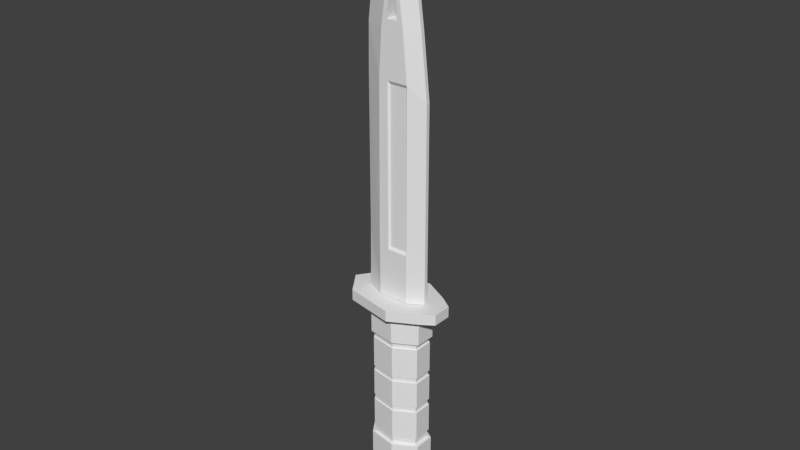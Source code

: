 # Source: M9_Knife.blend  (saved by Blender 2.79.0; exported with 4.5.12 LTS)
import bpy
from mathutils import Matrix  # noqa: F401  (used for matrix-valued properties, if any)

bpy.ops.wm.read_factory_settings(use_empty=True)
scene = bpy.context.scene
scene.name = 'Scene'

# ---- collections
col_collection_1 = bpy.data.collections.new('Collection 1'); scene.collection.children.link(col_collection_1)

# ---- materials (node trees are filled in below, after node groups)
mat_color_palette = bpy.data.materials.new('Color Palette')
mat_color_palette.alpha_threshold = 0.0
mat_color_palette.use_transparent_shadow = False
mat_color_palette.roughness = 0.5
mat_color_palette.specular_intensity = 0.0

# ---- material node trees

# ---- world
world_world = bpy.data.worlds.new('World'); scene.world = world_world
world_world.color = (0.05088, 0.05088, 0.05088)
world_world.use_sun_shadow = False
world_world.sun_shadow_jitter_overblur = 0.0
world_world.cycles.sampling_method = 'MANUAL'

# ---- meshes
me_cylinder_001 = bpy.data.meshes.new('Cylinder.001')
me_cylinder_001.from_pydata([(0.05553, 0.7999, -9.22), (0.05709, 0.7984, -7.164), (0.8282, 0.5639, -9.22), (0.8296, 0.5623, -7.164), (0.9719, -0.06431, -9.22), (0.9733, -0.06571, -7.164), (0.3785, -0.6116, -9.22), (-0.5052, -0.6659, -9.22), (-0.5035, -0.6671, -7.164), (-1.014, -0.1862, -9.22), (-1.012, -0.1876, -7.164), (-0.7642, 0.4661, -9.22), (-0.7625, 0.4646, -7.164), (0.04047, 0.6177, -9.447), (0.6271, 0.4385, -9.447), (0.7363, -0.03844, -9.447), (0.2857, -0.454, -9.447), (-0.3853, -0.4952, -9.447), (-0.7714, -0.131, -9.447), (-0.5819, 0.3643, -9.447), (0.05709, 0.7984, -2.596), (0.8296, 0.5623, -2.596), (0.9733, -0.06571, -2.596), (0.38, -0.6129, -2.596), (-0.5035, -0.6671, -2.596), (-1.012, -0.1876, -2.596), (-0.7625, 0.4646, -2.596), (0.38, -0.6129, -7.164), (0.0411, 1.088, -2.596), (0.919, 0.8662, -2.596), (1.181, -0.2784, -2.596), (0.4952, -0.8911, -2.596), (-1.06, -0.9379, -2.596), (-1.715, -0.3528, -2.596), (-1.381, 0.4576, -2.596), (0.0411, 1.088, -2.256), (0.919, 0.8662, -2.256), (1.181, -0.2784, -2.256), (0.4952, -0.8911, -2.256), (-1.06, -0.9379, -2.256), (-1.715, -0.3528, -2.256), (-1.381, 0.4576, -2.256), (1.53, 0.09262, -2.596), (1.394, 0.6827, -2.596), (1.53, 0.09262, -2.256), (1.394, 0.6827, -2.256), (0.8296, 0.5623, -3.497), (0.38, -0.6129, -3.497), (0.9733, -0.06571, -3.497), (-1.012, -0.1876, -3.497), (-0.5035, -0.6671, -3.497), (0.05709, 0.7984, -3.497), (-0.7625, 0.4646, -3.497), (0.7176, 0.4947, -7.145), (0.04737, 0.6995, -7.145), (0.8423, -0.05019, -7.145), (-0.8802, -0.1559, -7.145), (-0.439, -0.572, -7.145), (-0.6637, 0.4099, -7.145), (-0.7071, 0.4342, -6.896), (0.05096, 0.7429, -6.896), (-0.4676, -0.6127, -6.896), (-0.9379, -0.1691, -6.896), (0.8984, -0.05635, -6.896), (0.3497, -0.5625, -6.896), (0.7655, 0.5246, -6.896), (0.3275, -0.5249, -7.145), (0.05096, 0.7429, -5.945), (0.8984, -0.05635, -3.71), (0.8423, -0.05019, -3.514), (-0.4676, -0.6127, -3.71), (-0.439, -0.572, -3.514), (-0.7071, 0.4342, -3.71), (-0.6637, 0.4099, -3.514), (0.7176, 0.4947, -3.514), (0.3275, -0.5249, -3.514), (-0.8802, -0.1559, -3.514), (0.04737, 0.6995, -3.514), (0.7655, 0.5246, -3.71), (0.3497, -0.5625, -3.71), (-0.9379, -0.1691, -3.71), (0.05096, 0.7429, -3.71), (-0.9379, -0.1691, -5.945), (0.7655, 0.5246, -5.945), (0.3497, -0.5625, -5.945), (0.8984, -0.05635, -4.714), (-0.4676, -0.6127, -4.714), (-0.7071, 0.4342, -4.714), (0.05096, 0.7429, -4.714), (-0.9379, -0.1691, -4.714), (0.7655, 0.5246, -4.714), (0.3497, -0.5625, -4.714), (0.8984, -0.05635, -4.884), (-0.4676, -0.6127, -4.884), (-0.7071, 0.4342, -4.884), (0.05096, 0.7429, -4.884), (-0.9379, -0.1691, -4.884), (0.7655, 0.5246, -4.884), (0.3497, -0.5625, -4.884), (0.8984, -0.05635, -5.746), (-0.4676, -0.6127, -5.746), (-0.7071, 0.4342, -5.746), (0.05096, 0.7429, -5.746), (-0.9379, -0.1691, -5.746), (0.7655, 0.5246, -5.746), (0.3497, -0.5625, -5.746), (0.8984, -0.05635, -5.945), (-0.4676, -0.6127, -5.945), (-0.7071, 0.4342, -5.945), (-0.6637, 0.4099, -6.904), (0.04737, 0.6995, -6.904), (-0.439, -0.572, -6.904), (-0.8802, -0.1559, -6.904), (0.8423, -0.05019, -6.904), (0.3275, -0.5249, -6.904), (0.7176, 0.4947, -6.904), (0.8423, -0.05019, -3.703), (-0.439, -0.572, -3.703), (-0.6637, 0.4099, -3.703), (0.7176, 0.4947, -3.703), (0.3275, -0.5249, -3.703), (-0.8802, -0.1559, -3.703), (0.04737, 0.6995, -3.703), (0.8423, -0.05019, -4.879), (0.8423, -0.05019, -4.719), (-0.439, -0.572, -4.879), (-0.439, -0.572, -4.719), (-0.6637, 0.4099, -4.879), (-0.6637, 0.4099, -4.719), (0.7176, 0.4947, -4.719), (0.3275, -0.5249, -4.719), (-0.8802, -0.1559, -4.719), (0.04737, 0.6995, -4.719), (0.04737, 0.6995, -4.879), (-0.8802, -0.1559, -4.879), (0.7176, 0.4947, -4.879), (0.3275, -0.5249, -4.879), (0.8423, -0.05019, -5.939), (0.8423, -0.05019, -5.752), (-0.439, -0.572, -5.939), (-0.439, -0.572, -5.752), (-0.6637, 0.4099, -5.939), (-0.6637, 0.4099, -5.752), (0.7176, 0.4947, -5.752), (0.3275, -0.5249, -5.752), (-0.8802, -0.1559, -5.752), (0.04737, 0.6995, -5.752), (0.04737, 0.6995, -5.939), (-0.8802, -0.1559, -5.939), (0.7176, 0.4947, -5.939), (0.3275, -0.5249, -5.939), (0.9138, 0.1852, 3.857), (-1.045, -0.2759, -2.246), (0.9138, 0.1852, -2.246), (0.7211, 0.1415, 5.721), (0.3099, 0.04823, 8.328), (0.08683, 0.01063, 9.344), (-0.387, -0.3926, 4.33), (-0.4067, -0.3971, -2.246), (-0.3038, -0.3737, 5.721), (0.5442, 0.1014, 7.091), (-0.1099, -0.3298, 7.142), (0.4109, -0.2117, 5.721), (0.532, -0.1842, 4.33), (0.532, -0.1842, -2.246), (0.2233, -0.2542, 7.148), (0.9138, 0.1852, -0.935), (-0.4156, -0.3991, -0.5073), (0.532, -0.1842, -0.706), (-0.1061, -0.3289, 4.33), (-0.1061, -0.3289, -2.246), (-0.1061, -0.3289, -0.706), (0.4681, -0.1417, 4.237), (0.4681, -0.1417, -0.6136), (-0.06677, -0.263, 4.237), (-0.06677, -0.263, -0.6136), (0.05563, -0.2035, 8.328), (-0.05935, -0.02384, 9.138), (-1.058, -0.2416, 4.341), (-1.039, -0.2372, 5.721), (-0.8832, -0.2019, 7.091), (-0.5126, -0.1178, 8.328), (-1.058, -0.2416, -0.374), (-0.1106, -0.3299, 5.993), (-0.04703, -0.3155, 6.872), (0.1592, -0.2688, 6.876), (0.2189, -0.2552, 5.993), (0.8882, 0.2978, 3.857), (-1.078, -0.1312, -2.246), (0.8882, 0.2978, -2.246), (0.6956, 0.2541, 5.721), (0.2843, 0.1609, 8.328), (0.06688, 0.09858, 9.344), (-0.5345, 0.258, 4.33), (-0.5542, 0.2535, -2.246), (-0.4514, 0.2768, 5.721), (0.5187, 0.214, 7.091), (-0.2575, 0.3208, 7.142), (0.2634, 0.4389, 5.721), (0.3845, 0.4664, 4.33), (0.3845, 0.4664, -2.246), (0.07573, 0.3964, 7.148), (0.8882, 0.2978, -0.935), (-0.5632, 0.2515, -0.5073), (0.3845, 0.4664, -0.706), (-0.2536, 0.3217, 4.33), (-0.2536, 0.3217, -2.246), (-0.2536, 0.3217, -0.706), (0.3451, 0.4005, 4.237), (0.3451, 0.4005, -0.6136), (-0.1897, 0.2792, 4.237), (-0.1897, 0.2792, -0.6136), (-0.05363, 0.2783, 8.328), (-0.07986, 0.06662, 9.138), (-1.075, -0.1679, 4.341), (-1.056, -0.1636, 5.721), (-0.8999, -0.1281, 7.091), (-0.5293, -0.04408, 8.328), (-1.075, -0.1679, -0.374), (-0.2581, 0.3207, 5.993), (-0.1946, 0.3351, 6.872), (0.01164, 0.3818, 6.876), (0.07134, 0.3954, 5.993)], [], [(0, 1, 3, 2), (2, 3, 5, 4), (4, 5, 27, 6), (6, 27, 8, 7), (7, 8, 10, 9), (9, 10, 12, 11), (11, 12, 1, 0), (6, 7, 17, 16), (13, 14, 15, 16, 17, 18, 19), (11, 0, 13, 19), (2, 4, 15, 14), (7, 9, 18, 17), (0, 2, 14, 13), (4, 6, 16, 15), (9, 11, 19, 18), (20, 26, 34, 28), (51, 52, 26, 20), (49, 50, 24, 25), (47, 48, 22, 23), (46, 51, 20, 21), (52, 49, 25, 26), (50, 47, 23, 24), (48, 46, 21, 22), (28, 34, 41, 35), (25, 24, 32, 33), (23, 22, 30, 31), (21, 20, 28, 29), (26, 25, 33, 34), (24, 23, 31, 32), (22, 21, 29, 30), (36, 35, 41, 40, 39, 38, 37), (33, 32, 39, 40), (31, 30, 37, 38), (29, 28, 35, 36), (34, 33, 40, 41), (32, 31, 38, 39), (29, 36, 45, 43), (42, 43, 45, 44), (37, 30, 42, 44), (30, 29, 43, 42), (36, 37, 44, 45), (1, 12, 58, 54), (47, 50, 71, 75), (8, 27, 66, 57), (3, 1, 54, 53), (46, 48, 69, 74), (27, 5, 55, 66), (52, 51, 77, 73), (12, 10, 56, 58), (50, 49, 76, 71), (5, 3, 53, 55), (48, 47, 75, 69), (51, 46, 74, 77), (10, 8, 57, 56), (49, 52, 73, 76), (102, 104, 143, 146), (64, 61, 111, 114), (79, 68, 116, 120), (87, 88, 132, 128), (103, 101, 142, 145), (62, 59, 109, 112), (80, 70, 117, 121), (86, 89, 131, 126), (105, 100, 140, 144), (60, 65, 115, 110), (81, 72, 118, 122), (85, 91, 130, 124), (88, 87, 72, 81), (89, 86, 70, 80), (91, 85, 68, 79), (90, 88, 81, 78), (87, 89, 80, 72), (86, 91, 79, 70), (85, 90, 78, 68), (104, 99, 138, 143), (63, 64, 114, 113), (88, 90, 129, 132), (61, 62, 112, 111), (89, 87, 128, 131), (59, 60, 110, 109), (91, 86, 126, 130), (90, 85, 124, 129), (106, 83, 149, 137), (107, 84, 150, 139), (108, 82, 148, 141), (60, 59, 108, 67), (62, 61, 107, 82), (64, 63, 106, 84), (65, 60, 67, 83), (59, 62, 82, 108), (61, 64, 84, 107), (63, 65, 83, 106), (54, 58, 109, 110), (56, 57, 111, 112), (66, 55, 113, 114), (53, 54, 110, 115), (58, 56, 112, 109), (57, 66, 114, 111), (55, 53, 115, 113), (116, 119, 74, 69), (117, 120, 75, 71), (118, 121, 76, 73), (119, 122, 77, 74), (120, 116, 69, 75), (121, 117, 71, 76), (122, 118, 73, 77), (123, 135, 129, 124), (125, 136, 130, 126), (127, 134, 131, 128), (135, 133, 132, 129), (136, 123, 124, 130), (134, 125, 126, 131), (133, 127, 128, 132), (99, 104, 97, 92), (100, 105, 98, 93), (101, 103, 96, 94), (104, 102, 95, 97), (105, 99, 92, 98), (103, 100, 93, 96), (102, 101, 94, 95), (137, 149, 143, 138), (139, 150, 144, 140), (141, 148, 145, 142), (149, 147, 146, 143), (150, 137, 138, 144), (148, 139, 140, 145), (147, 141, 142, 146), (78, 81, 122, 119), (65, 63, 113, 115), (99, 105, 144, 138), (72, 80, 121, 118), (100, 103, 145, 140), (70, 79, 120, 117), (101, 102, 146, 142), (68, 78, 119, 116), (95, 94, 127, 133), (96, 93, 125, 134), (98, 92, 123, 136), (97, 95, 133, 135), (67, 108, 141, 147), (94, 96, 134, 127), (82, 107, 139, 148), (93, 98, 136, 125), (84, 106, 137, 150), (92, 97, 135, 123), (83, 67, 147, 149), (155, 156, 177, 176), (169, 159, 157), (154, 160, 165, 162), (151, 154, 162, 163), (171, 170, 164, 168), (168, 164, 153, 166), (167, 158, 170, 171), (165, 185, 186, 162), (163, 162, 159, 169), (160, 155, 176, 165), (168, 173, 175, 171), (169, 174, 172, 163), (176, 161, 165), (174, 175, 173, 172), (157, 167, 171, 169), (163, 168, 166, 151), (171, 175, 174, 169), (163, 172, 173, 168), (157, 159, 179, 178), (161, 176, 181, 180), (159, 161, 180, 179), (182, 152, 158, 167), (177, 181, 176), (178, 182, 167, 157), (159, 183, 184, 161), (162, 186, 183, 159), (161, 184, 185, 165), (151, 187, 190, 154), (155, 191, 192, 156), (191, 212, 213, 192), (205, 193, 195), (154, 190, 196, 160), (190, 198, 201, 196), (187, 199, 198, 190), (207, 204, 200, 206), (204, 202, 189, 200), (203, 207, 206, 194), (201, 198, 222, 221), (199, 205, 195, 198), (196, 201, 212, 191), (160, 196, 191, 155), (204, 207, 211, 209), (205, 199, 208, 210), (212, 201, 197), (189, 202, 166, 153), (202, 187, 151, 166), (210, 208, 209, 211), (193, 205, 207, 203), (199, 187, 202, 204), (207, 205, 210, 211), (199, 204, 209, 208), (213, 177, 156, 192), (193, 214, 215, 195), (197, 216, 217, 212), (195, 215, 216, 197), (218, 203, 194, 188), (213, 212, 217), (218, 188, 152, 182), (215, 179, 180, 216), (217, 181, 177, 213), (216, 180, 181, 217), (214, 178, 179, 215), (214, 218, 182, 178), (214, 193, 203, 218), (195, 197, 220, 219), (198, 195, 219, 222), (197, 201, 221, 220), (185, 184, 220, 221), (186, 222, 219, 183), (185, 221, 222, 186), (184, 183, 219, 220)])
_uv = me_cylinder_001.uv_layers.new(name='UVMap')
_uv.uv.foreach_set('vector', [0.01154, 0.8922, 0.01154, 0.8922, 0.01154, 0.8922, 0.01154, 0.8922, 0.01154, 0.8922, 0.01154, 0.8922, 0.01154, 0.8922, 0.01154, 0.8922, 0.01154, 0.8922, 0.01154, 0.8922, 0.01154, 0.8922, 0.01154, 0.8922, 0.01154, 0.8922, 0.01154, 0.8922, 0.01154, 0.8922, 0.01154, 0.8922, 0.01154, 0.8922, 0.01154, 0.8922, 0.01154, 0.8922, 0.01154, 0.8922, 0.01154, 0.8922, 0.01154, 0.8922, 0.01154, 0.8922, 0.01154, 0.8922, 0.01154, 0.8922, 0.01154, 0.8922, 0.01154, 0.8922, 0.01154, 0.8922, 0.01216, 0.9315, 0.01216, 0.9315, 0.01216, 0.9315, 0.01216, 0.9315, 0.01216, 0.9315, 0.01216, 0.9315, 0.01216, 0.9315, 0.01216, 0.9315, 0.01216, 0.9315, 0.01216, 0.9315, 0.01216, 0.9315, 0.01216, 0.9315, 0.01216, 0.9315, 0.01216, 0.9315, 0.01216, 0.9315, 0.01216, 0.9315, 0.01216, 0.9315, 0.01216, 0.9315, 0.01216, 0.9315, 0.01216, 0.9315, 0.01216, 0.9315, 0.01216, 0.9315, 0.01216, 0.9315, 0.01216, 0.9315, 0.01216, 0.9315, 0.01216, 0.9315, 0.01216, 0.9315, 0.01216, 0.9315, 0.01216, 0.9315, 0.01216, 0.9315, 0.01216, 0.9315, 0.01216, 0.9315, 0.01216, 0.9315, 0.01216, 0.9315, 0.01216, 0.9315, 0.01154, 0.8922, 0.01154, 0.8922, 0.01154, 0.8922, 0.01154, 0.8922, 0.01154, 0.8922, 0.01154, 0.8922, 0.01154, 0.8922, 0.01154, 0.8922, 0.01154, 0.8922, 0.01154, 0.8922, 0.01154, 0.8922, 0.01154, 0.8922, 0.01154, 0.8922, 0.01154, 0.8922, 0.01154, 0.8922, 0.01154, 0.8922, 0.01154, 0.8922, 0.01154, 0.8922, 0.01154, 0.8922, 0.01154, 0.8922, 0.01154, 0.8922, 0.01154, 0.8922, 0.01154, 0.8922, 0.01154, 0.8922, 0.01154, 0.8922, 0.01154, 0.8922, 0.01154, 0.8922, 0.01154, 0.8922, 0.01154, 0.8922, 0.01154, 0.8922, 0.01154, 0.8922, 0.01154, 0.8922, 0.01154, 0.8922, 0.01154, 0.8922, 0.01154, 0.8922, 0.01154, 0.8922, 0.01154, 0.8922, 0.01154, 0.8922, 0.01154, 0.8922, 0.01154, 0.8922, 0.01154, 0.8922, 0.01154, 0.8922, 0.01154, 0.8922, 0.01154, 0.8922, 0.01154, 0.8922, 0.01154, 0.8922, 0.01154, 0.8922, 0.01154, 0.8922, 0.01154, 0.8922, 0.01154, 0.8922, 0.01154, 0.8922, 0.01154, 0.8922, 0.01154, 0.8922, 0.01154, 0.8922, 0.01154, 0.8922, 0.01154, 0.8922, 0.01154, 0.8922, 0.01154, 0.8922, 0.01154, 0.8922, 0.01154, 0.8922, 0.01154, 0.8922, 0.01154, 0.8922, 0.01154, 0.8922, 0.01154, 0.8922, 0.01154, 0.8922, 0.01154, 0.8922, 0.01154, 0.8922, 0.01154, 0.8922, 0.01154, 0.8922, 0.01154, 0.8922, 0.01154, 0.8922, 0.01154, 0.8922, 0.01154, 0.8922, 0.01154, 0.8922, 0.01154, 0.8922, 0.01154, 0.8922, 0.01154, 0.8922, 0.01154, 0.8922, 0.01154, 0.8922, 0.01154, 0.8922, 0.01154, 0.8922, 0.01154, 0.8922, 0.01154, 0.8922, 0.01154, 0.8922, 0.01154, 0.8922, 0.01154, 0.8922, 0.01154, 0.8922, 0.01154, 0.8922, 0.01154, 0.8922, 0.01154, 0.8922, 0.01154, 0.8922, 0.01154, 0.8922, 0.01154, 0.8922, 0.01154, 0.8922, 0.01154, 0.8922, 0.01154, 0.8922, 0.01154, 0.8922, 0.01154, 0.8922, 0.01154, 0.8922, 0.01154, 0.8922, 0.01154, 0.8922, 0.01154, 0.8922, 0.01154, 0.8922, 0.01154, 0.8922, 0.01154, 0.8922, 0.01154, 0.8922, 0.01154, 0.8922, 0.01154, 0.8922, 0.01154, 0.8922, 0.01154, 0.8922, 0.01154, 0.8922, 0.01154, 0.8922, 0.01154, 0.8922, 0.01154, 0.8922, 0.01154, 0.8922, 0.01154, 0.8922, 0.01154, 0.8922, 0.01154, 0.8922, 0.01154, 0.8922, 0.01154, 0.8922, 0.01154, 0.8922, 0.01154, 0.8922, 0.01154, 0.8922, 0.01154, 0.8922, 0.01154, 0.8922, 0.01154, 0.8922, 0.01154, 0.8922, 0.01154, 0.8922, 0.01154, 0.8922, 0.01154, 0.8922, 0.01154, 0.8922, 0.01154, 0.8922, 0.01154, 0.8922, 0.01154, 0.8922, 0.01154, 0.8922, 0.01154, 0.8922, 0.01154, 0.8922, 0.01154, 0.8922, 0.01154, 0.8922, 0.01154, 0.8922, 0.01154, 0.8922, 0.01154, 0.8922, 0.01154, 0.8922, 0.01154, 0.8922, 0.01154, 0.8922, 0.01154, 0.8922, 0.01154, 0.8922, 0.01154, 0.8922, 0.01154, 0.8922, 0.01154, 0.8922, 0.01154, 0.8922, 0.01154, 0.8922, 0.01154, 0.8922, 0.01154, 0.8922, 0.01154, 0.8922, 0.01154, 0.8922, 0.01154, 0.8922, 0.01154, 0.8922, 0.01154, 0.8922, 0.01154, 0.8922, 0.01154, 0.8922, 0.01154, 0.8922, 0.01154, 0.8922, 0.01154, 0.8922, 0.01154, 0.8922, 0.01154, 0.8922, 0.01154, 0.8922, 0.01154, 0.8922, 0.01154, 0.8922, 0.01154, 0.8922, 0.01154, 0.8922, 0.01154, 0.8922, 0.01154, 0.8922, 0.01154, 0.8922, 0.01154, 0.8922, 0.01154, 0.8922, 0.01154, 0.8922, 0.01154, 0.8922, 0.01154, 0.8922, 0.01154, 0.8922, 0.01154, 0.8922, 0.01154, 0.8922, 0.01154, 0.8922, 0.01154, 0.8922, 0.01154, 0.8922, 0.01154, 0.8922, 0.01154, 0.8922, 0.01154, 0.8922, 0.01154, 0.8922, 0.01154, 0.8922, 0.01154, 0.8922, 0.01154, 0.8922, 0.01154, 0.8922, 0.01154, 0.8922, 0.01154, 0.8922, 0.01154, 0.8922, 0.01154, 0.8922, 0.01154, 0.8922, 0.01154, 0.8922, 0.01154, 0.8922, 0.01154, 0.8922, 0.01154, 0.8922, 0.01154, 0.8922, 0.01154, 0.8922, 0.01154, 0.8922, 0.01154, 0.8922, 0.01154, 0.8922, 0.01154, 0.8922, 0.01154, 0.8922, 0.01154, 0.8922, 0.01154, 0.8922, 0.01154, 0.8922, 0.01154, 0.8922, 0.01154, 0.8922, 0.01154, 0.8922, 0.01154, 0.8922, 0.01154, 0.8922, 0.01154, 0.8922, 0.01154, 0.8922, 0.01154, 0.8922, 0.01154, 0.8922, 0.01154, 0.8922, 0.01154, 0.8922, 0.01154, 0.8922, 0.01154, 0.8922, 0.01154, 0.8922, 0.01154, 0.8922, 0.01154, 0.8922, 0.01154, 0.8922, 0.01154, 0.8922, 0.01154, 0.8922, 0.01154, 0.8922, 0.01154, 0.8922, 0.01154, 0.8922, 0.01154, 0.8922, 0.01154, 0.8922, 0.01154, 0.8922, 0.01154, 0.8922, 0.01154, 0.8922, 0.01154, 0.8922, 0.01154, 0.8922, 0.01154, 0.8922, 0.01154, 0.8922, 0.01154, 0.8922, 0.01154, 0.8922, 0.01154, 0.8922, 0.01154, 0.8922, 0.01154, 0.8922, 0.01154, 0.8922, 0.01154, 0.8922, 0.01154, 0.8922, 0.01154, 0.8922, 0.01154, 0.8922, 0.01154, 0.8922, 0.01154, 0.8922, 0.01154, 0.8922, 0.01154, 0.8922, 0.01154, 0.8922, 0.01154, 0.8922, 0.01154, 0.8922, 0.01154, 0.8922, 0.01154, 0.8922, 0.01154, 0.8922, 0.01154, 0.8922, 0.01154, 0.8922, 0.01154, 0.8922, 0.01154, 0.8922, 0.01154, 0.8922, 0.01154, 0.8922, 0.01154, 0.8922, 0.01154, 0.8922, 0.01154, 0.8922, 0.01154, 0.8922, 0.01154, 0.8922, 0.01154, 0.8922, 0.01154, 0.8922, 0.01154, 0.8922, 0.01154, 0.8922, 0.01154, 0.8922, 0.01154, 0.8922, 0.01154, 0.8922, 0.01154, 0.8922, 0.01154, 0.8922, 0.01154, 0.8922, 0.01154, 0.8922, 0.01154, 0.8922, 0.01154, 0.8922, 0.01154, 0.8922, 0.01154, 0.8922, 0.01154, 0.8922, 0.01154, 0.8922, 0.01154, 0.8922, 0.01154, 0.8922, 0.01154, 0.8922, 0.01154, 0.8922, 0.01154, 0.8922, 0.01154, 0.8922, 0.01154, 0.8922, 0.01154, 0.8922, 0.01154, 0.8922, 0.01154, 0.8922, 0.01154, 0.8922, 0.01154, 0.8922, 0.01154, 0.8922, 0.01154, 0.8922, 0.01154, 0.8922, 0.01154, 0.8922, 0.01154, 0.8922, 0.01154, 0.8922, 0.01154, 0.8922, 0.01154, 0.8922, 0.01154, 0.8922, 0.01154, 0.8922, 0.01154, 0.8922, 0.01154, 0.8922, 0.01154, 0.8922, 0.01154, 0.8922, 0.01154, 0.8922, 0.01154, 0.8922, 0.01154, 0.8922, 0.01154, 0.8922, 0.01154, 0.8922, 0.01154, 0.8922, 0.01154, 0.8922, 0.01154, 0.8922, 0.01154, 0.8922, 0.01154, 0.8922, 0.01154, 0.8922, 0.01154, 0.8922, 0.01154, 0.8922, 0.01154, 0.8922, 0.01154, 0.8922, 0.01154, 0.8922, 0.01154, 0.8922, 0.01154, 0.8922, 0.01154, 0.8922, 0.01154, 0.8922, 0.01154, 0.8922, 0.01154, 0.8922, 0.01154, 0.8922, 0.01154, 0.8922, 0.01154, 0.8922, 0.01154, 0.8922, 0.01154, 0.8922, 0.01154, 0.8922, 0.01154, 0.8922, 0.01154, 0.8922, 0.01154, 0.8922, 0.01154, 0.8922, 0.01154, 0.8922, 0.01154, 0.8922, 0.01154, 0.8922, 0.01154, 0.8922, 0.01154, 0.8922, 0.01154, 0.8922, 0.01154, 0.8922, 0.01154, 0.8922, 0.01154, 0.8922, 0.01154, 0.8922, 0.01154, 0.8922, 0.01154, 0.8922, 0.01154, 0.8922, 0.01154, 0.8922, 0.01154, 0.8922, 0.01154, 0.8922, 0.01154, 0.8922, 0.01154, 0.8922, 0.01154, 0.8922, 0.01154, 0.8922, 0.01154, 0.8922, 0.01154, 0.8922, 0.01154, 0.8922, 0.01154, 0.8922, 0.01154, 0.8922, 0.01154, 0.8922, 0.01154, 0.8922, 0.01154, 0.8922, 0.01154, 0.8922, 0.01154, 0.8922, 0.01154, 0.8922, 0.01154, 0.8922, 0.01154, 0.8922, 0.01154, 0.8922, 0.01154, 0.8922, 0.01154, 0.8922, 0.01154, 0.8922, 0.01154, 0.8922, 0.01154, 0.8922, 0.01154, 0.8922, 0.01154, 0.8922, 0.01154, 0.8922, 0.01154, 0.8922, 0.01154, 0.8922, 0.01154, 0.8922, 0.01154, 0.8922, 0.01154, 0.8922, 0.01154, 0.8922, 0.01154, 0.8922, 0.01154, 0.8922, 0.01154, 0.8922, 0.01154, 0.8922, 0.01154, 0.8922, 0.01154, 0.8922, 0.01154, 0.8922, 0.01154, 0.8922, 0.01154, 0.8922, 0.01154, 0.8922, 0.01154, 0.8922, 0.01154, 0.8922, 0.01154, 0.8922, 0.01154, 0.8922, 0.01154, 0.8922, 0.01154, 0.8922, 0.01154, 0.8922, 0.01154, 0.8922, 0.01154, 0.8922, 0.01154, 0.8922, 0.01154, 0.8922, 0.01154, 0.8922, 0.01154, 0.8922, 0.01154, 0.8922, 0.01154, 0.8922, 0.01154, 0.8922, 0.01154, 0.8922, 0.01154, 0.8922, 0.01154, 0.8922, 0.01154, 0.8922, 0.01154, 0.8922, 0.01154, 0.8922, 0.01154, 0.8922, 0.01154, 0.8922, 0.01154, 0.8922, 0.01154, 0.8922, 0.01154, 0.8922, 0.01154, 0.8922, 0.01154, 0.8922, 0.01154, 0.8922, 0.01154, 0.8922, 0.01154, 0.8922, 0.01154, 0.8922, 0.01154, 0.8922, 0.01154, 0.8922, 0.01154, 0.8922, 0.01154, 0.8922, 0.01154, 0.8922, 0.01154, 0.8922, 0.01154, 0.8922, 0.01154, 0.8922, 0.01154, 0.8922, 0.01154, 0.8922, 0.01154, 0.8922, 0.01154, 0.8922, 0.01154, 0.8922, 0.01154, 0.8922, 0.01154, 0.8922, 0.01154, 0.8922, 0.01154, 0.8922, 0.01154, 0.8922, 0.01154, 0.8922, 0.01154, 0.8922, 0.01154, 0.8922, 0.01154, 0.8922, 0.01154, 0.8922, 0.01154, 0.8922, 0.01154, 0.8922, 0.01154, 0.8922, 0.01154, 0.8922, 0.01154, 0.8922, 0.01154, 0.8922, 0.01154, 0.8922, 0.01154, 0.8922, 0.01154, 0.8922, 0.01154, 0.8922, 0.01154, 0.8922, 0.01154, 0.8922, 0.01154, 0.8922, 0.01154, 0.8922, 0.01154, 0.8922, 0.01154, 0.8922, 0.01154, 0.8922, 0.01154, 0.8922, 0.01154, 0.8922, 0.01154, 0.8922, 0.01154, 0.8922, 0.01154, 0.8922, 0.01154, 0.8922, 0.01154, 0.8922, 0.01154, 0.8922, 0.01154, 0.8922, 0.01154, 0.8922, 0.01154, 0.8922, 0.01154, 0.8922, 0.01154, 0.8922, 0.01154, 0.8922, 0.01154, 0.8922, 0.01154, 0.8922, 0.01154, 0.8922, 0.01154, 0.8922, 0.01154, 0.8922, 0.01154, 0.8922, 0.01154, 0.8922, 0.01154, 0.8922, 0.01154, 0.8922, 0.01154, 0.8922, 0.01154, 0.8922, 0.01154, 0.8922, 0.01154, 0.8922, 0.01154, 0.8922, 0.01154, 0.8922, 0.01154, 0.8922, 0.01154, 0.8922, 0.01154, 0.8922, 0.01154, 0.8922, 0.01154, 0.8922, 0.01154, 0.8922, 0.01154, 0.8922, 0.01154, 0.8922, 0.01154, 0.8922, 0.01154, 0.8922, 0.01154, 0.8922, 0.01154, 0.8922, 0.01154, 0.8922, 0.01154, 0.8922, 0.01154, 0.8922, 0.01154, 0.8922, 0.01154, 0.8922, 0.01154, 0.8922, 0.03454, 0.9134, 0.03454, 0.9134, 0.03454, 0.9134, 0.03454, 0.9134, 0.03454, 0.9134, 0.03454, 0.9134, 0.03454, 0.9134, 0.03454, 0.9134, 0.03454, 0.9134, 0.03454, 0.9134, 0.03454, 0.9134, 0.03454, 0.9134, 0.03454, 0.9134, 0.03454, 0.9134, 0.03454, 0.9134, 0.03454, 0.9134, 0.03454, 0.9134, 0.03454, 0.9134, 0.03454, 0.9134, 0.03454, 0.9134, 0.03454, 0.9134, 0.03454, 0.9134, 0.03454, 0.9134, 0.03454, 0.9134, 0.03454, 0.9134, 0.03454, 0.9134, 0.03454, 0.9134, 0.03454, 0.9134, 0.03454, 0.9134, 0.03454, 0.9134, 0.03454, 0.9134, 0.03454, 0.9134, 0.03454, 0.9134, 0.03454, 0.9134, 0.03454, 0.9134, 0.03454, 0.9134, 0.03454, 0.9134, 0.03454, 0.9134, 0.03454, 0.9134, 0.03454, 0.9134, 0.03454, 0.9134, 0.03454, 0.9134, 0.03454, 0.9134, 0.03454, 0.9134, 0.03454, 0.9134, 0.03454, 0.9134, 0.03454, 0.9134, 0.03454, 0.9134, 0.03454, 0.9134, 0.03454, 0.9134, 0.03454, 0.9134, 0.03454, 0.9134, 0.03454, 0.9134, 0.03454, 0.9134, 0.03454, 0.9134, 0.03454, 0.9134, 0.03454, 0.9134, 0.03454, 0.9134, 0.03454, 0.9134, 0.03454, 0.9134, 0.03454, 0.9134, 0.03454, 0.9134, 0.03454, 0.9134, 0.03454, 0.9134, 0.03454, 0.9134, 0.03454, 0.9134, 0.03454, 0.9134, 0.03454, 0.9134, 0.03454, 0.9134, 0.03454, 0.9134, 0.03454, 0.9134, 0.03454, 0.9134, 0.03454, 0.9134, 0.03454, 0.9134, 0.03454, 0.9134, 0.03454, 0.9134, 0.03454, 0.9134, 0.03454, 0.9134, 0.03454, 0.9134, 0.03454, 0.9134, 0.03454, 0.9134, 0.03454, 0.9134, 0.03454, 0.9134, 0.03454, 0.9134, 0.03454, 0.9134, 0.03454, 0.9134, 0.03454, 0.9134, 0.03454, 0.9134, 0.03454, 0.9134, 0.03454, 0.9134, 0.03454, 0.9134, 0.03454, 0.9134, 0.03454, 0.9134, 0.03454, 0.9134, 0.03454, 0.9134, 0.03454, 0.9134, 0.03454, 0.9134, 0.03454, 0.9134, 0.03454, 0.9134, 0.03454, 0.9134, 0.03454, 0.9134, 0.03454, 0.9134, 0.03454, 0.9134, 0.03454, 0.9134, 0.03454, 0.9134, 0.03454, 0.9134, 0.03454, 0.9134, 0.03454, 0.9134, 0.03454, 0.9134, 0.03454, 0.9134, 0.03454, 0.9134, 0.03454, 0.9134, 0.03454, 0.9134, 0.03454, 0.9134, 0.03454, 0.9134, 0.03454, 0.9134, 0.03454, 0.9134, 0.03454, 0.9134, 0.03454, 0.9134, 0.03454, 0.9134, 0.03454, 0.9134, 0.03454, 0.9134, 0.03454, 0.9134, 0.03454, 0.9134, 0.03454, 0.9134, 0.03454, 0.9134, 0.03454, 0.9134, 0.03454, 0.9134, 0.03454, 0.9134, 0.03454, 0.9134, 0.03454, 0.9134, 0.03454, 0.9134, 0.03454, 0.9134, 0.03454, 0.9134, 0.03454, 0.9134, 0.03454, 0.9134, 0.03454, 0.9134, 0.03454, 0.9134, 0.03454, 0.9134, 0.03454, 0.9134, 0.03454, 0.9134, 0.03454, 0.9134, 0.03454, 0.9134, 0.03454, 0.9134, 0.03454, 0.9134, 0.03454, 0.9134, 0.03454, 0.9134, 0.03454, 0.9134, 0.03454, 0.9134, 0.03454, 0.9134, 0.03454, 0.9134, 0.03454, 0.9134, 0.03454, 0.9134, 0.03454, 0.9134, 0.03454, 0.9134, 0.03454, 0.9134, 0.03454, 0.9134, 0.03454, 0.9134, 0.03454, 0.9134, 0.03454, 0.9134, 0.03454, 0.9134, 0.03454, 0.9134, 0.03454, 0.9134, 0.03454, 0.9134, 0.03454, 0.9134, 0.03454, 0.9134, 0.03454, 0.9134, 0.03454, 0.9134, 0.03454, 0.9134, 0.03454, 0.9134, 0.03454, 0.9134, 0.03454, 0.9134, 0.03454, 0.9134, 0.03454, 0.9134, 0.03454, 0.9134, 0.03454, 0.9134, 0.03454, 0.9134, 0.03454, 0.9134, 0.03454, 0.9134, 0.03454, 0.9134, 0.03454, 0.9134, 0.03454, 0.9134, 0.03454, 0.9134, 0.03454, 0.9134, 0.03454, 0.9134, 0.03454, 0.9134, 0.03454, 0.9134, 0.03454, 0.9134, 0.03454, 0.9134, 0.03454, 0.9134, 0.03454, 0.9134, 0.03454, 0.9134, 0.03454, 0.9134, 0.03454, 0.9134, 0.03454, 0.9134, 0.03454, 0.9134, 0.03454, 0.9134, 0.03454, 0.9134, 0.03454, 0.9134, 0.03454, 0.9134, 0.03454, 0.9134, 0.03454, 0.9134, 0.03454, 0.9134, 0.03454, 0.9134, 0.03454, 0.9134, 0.03454, 0.9134, 0.03454, 0.9134, 0.03454, 0.9134, 0.03454, 0.9134, 0.03454, 0.9134, 0.03454, 0.9134, 0.03454, 0.9134, 0.03454, 0.9134, 0.03454, 0.9134, 0.03454, 0.9134, 0.03454, 0.9134, 0.03454, 0.9134, 0.03454, 0.9134, 0.03454, 0.9134, 0.03454, 0.9134, 0.03454, 0.9134, 0.03454, 0.9134, 0.03454, 0.9134, 0.03454, 0.9134, 0.03454, 0.9134, 0.03454, 0.9134, 0.03454, 0.9134, 0.03454, 0.9134, 0.03454, 0.9134, 0.03454, 0.9134, 0.03454, 0.9134, 0.03454, 0.9134, 0.03454, 0.9134, 0.03454, 0.9134, 0.03454, 0.9134, 0.03454, 0.9134, 0.03454, 0.9134, 0.03454, 0.9134, 0.03454, 0.9134, 0.03454, 0.9134, 0.03454, 0.9134, 0.03454, 0.9134, 0.03454, 0.9134, 0.03454, 0.9134, 0.03454, 0.9134, 0.03454, 0.9134, 0.03454, 0.9134, 0.03454, 0.9134, 0.03454, 0.9134, 0.03454, 0.9134, 0.03454, 0.9134, 0.03454, 0.9134, 0.03454, 0.9134, 0.03454, 0.9134, 0.03454, 0.9134, 0.03454, 0.9134, 0.03454, 0.9134, 0.03454, 0.9134, 0.03454, 0.9134, 0.03454, 0.9134, 0.03454, 0.9134, 0.03454, 0.9134, 0.03454, 0.9134, 0.03454, 0.9134, 0.03454, 0.9134, 0.03454, 0.9134, 0.03454, 0.9134, 0.03454, 0.9134, 0.03454, 0.9134, 0.03454, 0.9134, 0.03454, 0.9134, 0.03454, 0.9134, 0.03454, 0.9134, 0.03454, 0.9134, 0.03454, 0.9134, 0.03454, 0.9134, 0.03454, 0.9134, 0.03454, 0.9134])
me_cylinder_001.materials.append(mat_color_palette)
me_cylinder_001.use_remesh_preserve_volume = False
me_cylinder_001.use_remesh_preserve_attributes = False
me_cylinder_001.use_mirror_vertex_groups = False
me_cylinder_001.update()

# ---- objects
ob_cylinder_001 = bpy.data.objects.new('Cylinder.001', me_cylinder_001)

# ---- transforms, parenting, visibility, modifiers, constraints
ob_cylinder_001.location = (0.0, 0.0, 0.0)
ob_cylinder_001.rotation_euler = (5.987e-09, 1.573e-07, -0.223)
ob_cylinder_001.scale = (0.1772, 0.1772, 0.1772)
ob_cylinder_001.lineart.crease_threshold = 0.0

# ---- collection membership
col_collection_1.objects.link(ob_cylinder_001)

# ---- scene / render settings (as saved in the file)
scene.frame_start = 1; scene.frame_end = 250; scene.frame_set(1)
scene.render.engine = 'BLENDER_EEVEE_NEXT'
scene.render.resolution_percentage = 50
scene.render.dither_intensity = 0.0
scene.cycles.use_denoising = False
scene.cycles.samples = 128
scene.cycles.sampling_pattern = 'TABULATED_SOBOL'
scene.cycles.use_adaptive_sampling = False
scene.cycles.use_light_tree = False
scene.cycles.blur_glossy = 0.0
scene.cycles.sample_clamp_indirect = 0.0
scene.view_settings.view_transform = 'Standard'
bpy.context.view_layer.update()

# ---- added for rendering (the .blend has no active camera and no usable light): camera, sun
cam_auto = bpy.data.cameras.new('AutoCamera')
cam_auto.lens = 50.0
cam_auto.sensor_width = 36.0
cam_auto.clip_end = 1000.0
ob_auto_camera = bpy.data.objects.new('AutoCamera', cam_auto)
scene.collection.objects.link(ob_auto_camera)
ob_auto_camera.location = (3.15527, -3.78539, 2.52554)
ob_auto_camera.rotation_euler = (1.09748, -7.21219e-08, 0.694738)
scene.camera = ob_auto_camera
light_auto_sun = bpy.data.lights.new('AutoSun', 'SUN')
light_auto_sun.energy = 3.0
light_auto_sun.angle = 0.0523599
ob_auto_sun = bpy.data.objects.new('AutoSun', light_auto_sun)
scene.collection.objects.link(ob_auto_sun)
ob_auto_sun.rotation_euler = (0.872665, 0.174533, 0.523599)
bpy.context.view_layer.update()
